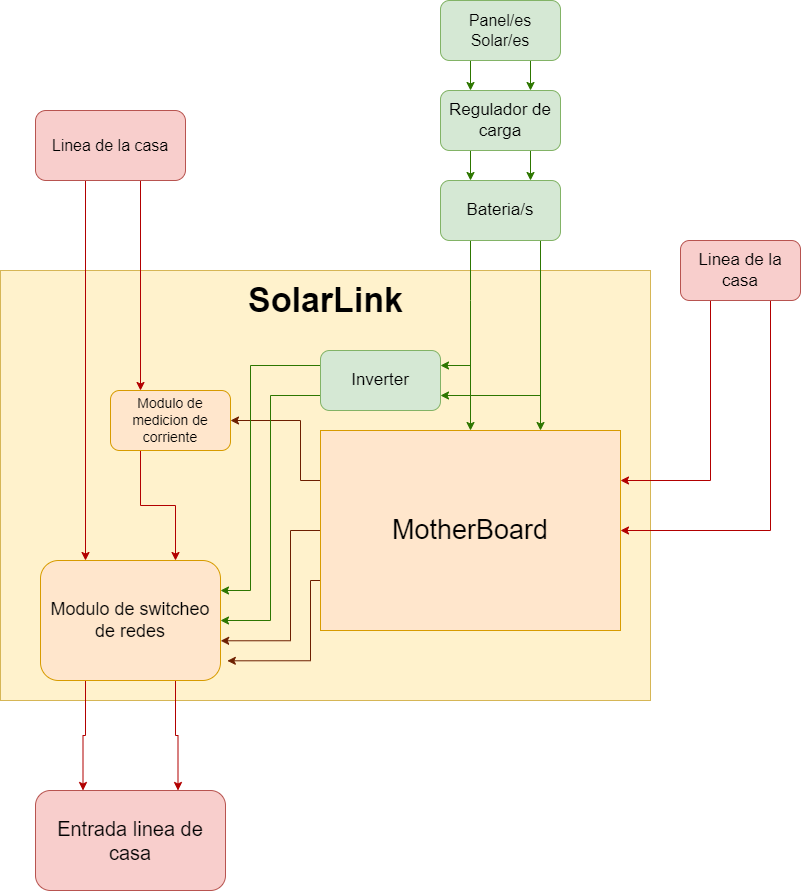

The diagram above was exported from draw.io. Its source (the exported page's mxGraphModel, read from the mxfile embedded in the PNG):
<mxGraphModel dx="1305" dy="1125" grid="1" gridSize="10" guides="1" tooltips="1" connect="1" arrows="1" fold="1" page="1" pageScale="1" pageWidth="827" pageHeight="1169" math="0" shadow="0">
  <root>
    <mxCell id="0" />
    <mxCell id="1" parent="0" />
    <mxCell id="S6BfkotNuDuWsR8y-5d5-10" value="" style="verticalLabelPosition=bottom;verticalAlign=top;html=1;shape=mxgraph.basic.rect;fillColor2=none;strokeWidth=1;size=20;indent=5;fillColor=#fff2cc;strokeColor=#d6b656;" vertex="1" parent="1">
      <mxGeometry x="10" y="270" width="650" height="430" as="geometry" />
    </mxCell>
    <mxCell id="S6BfkotNuDuWsR8y-5d5-50" style="edgeStyle=orthogonalEdgeStyle;rounded=0;orthogonalLoop=1;jettySize=auto;html=1;exitX=0.25;exitY=1;exitDx=0;exitDy=0;entryX=0.25;entryY=0;entryDx=0;entryDy=0;fillColor=#60a917;strokeColor=#2D7600;" edge="1" parent="1" source="S6BfkotNuDuWsR8y-5d5-3" target="S6BfkotNuDuWsR8y-5d5-4">
      <mxGeometry relative="1" as="geometry" />
    </mxCell>
    <mxCell id="S6BfkotNuDuWsR8y-5d5-51" style="edgeStyle=orthogonalEdgeStyle;rounded=0;orthogonalLoop=1;jettySize=auto;html=1;exitX=0.75;exitY=1;exitDx=0;exitDy=0;entryX=0.75;entryY=0;entryDx=0;entryDy=0;fillColor=#60a917;strokeColor=#2D7600;" edge="1" parent="1" source="S6BfkotNuDuWsR8y-5d5-3" target="S6BfkotNuDuWsR8y-5d5-4">
      <mxGeometry relative="1" as="geometry" />
    </mxCell>
    <mxCell id="S6BfkotNuDuWsR8y-5d5-3" value="Panel/es Solar/es" style="rounded=1;whiteSpace=wrap;html=1;fontSize=16;fillColor=#d5e8d4;strokeColor=#82b366;" vertex="1" parent="1">
      <mxGeometry x="450" width="120" height="60" as="geometry" />
    </mxCell>
    <mxCell id="S6BfkotNuDuWsR8y-5d5-48" style="edgeStyle=orthogonalEdgeStyle;rounded=0;orthogonalLoop=1;jettySize=auto;html=1;exitX=0.75;exitY=1;exitDx=0;exitDy=0;entryX=0.75;entryY=0;entryDx=0;entryDy=0;fillColor=#60a917;strokeColor=#2D7600;" edge="1" parent="1" source="S6BfkotNuDuWsR8y-5d5-4" target="S6BfkotNuDuWsR8y-5d5-6">
      <mxGeometry relative="1" as="geometry" />
    </mxCell>
    <mxCell id="S6BfkotNuDuWsR8y-5d5-49" style="edgeStyle=orthogonalEdgeStyle;rounded=0;orthogonalLoop=1;jettySize=auto;html=1;exitX=0.25;exitY=1;exitDx=0;exitDy=0;entryX=0.25;entryY=0;entryDx=0;entryDy=0;fillColor=#60a917;strokeColor=#2D7600;" edge="1" parent="1" source="S6BfkotNuDuWsR8y-5d5-4" target="S6BfkotNuDuWsR8y-5d5-6">
      <mxGeometry relative="1" as="geometry" />
    </mxCell>
    <mxCell id="S6BfkotNuDuWsR8y-5d5-4" value="Regulador de carga" style="rounded=1;whiteSpace=wrap;html=1;fontSize=17;fillColor=#d5e8d4;strokeColor=#82b366;" vertex="1" parent="1">
      <mxGeometry x="450" y="90" width="120" height="60" as="geometry" />
    </mxCell>
    <mxCell id="S6BfkotNuDuWsR8y-5d5-25" style="edgeStyle=orthogonalEdgeStyle;rounded=0;orthogonalLoop=1;jettySize=auto;html=1;exitX=0.25;exitY=1;exitDx=0;exitDy=0;entryX=1;entryY=0.25;entryDx=0;entryDy=0;fillColor=#60a917;strokeColor=#2D7600;" edge="1" parent="1" source="S6BfkotNuDuWsR8y-5d5-6" target="S6BfkotNuDuWsR8y-5d5-8">
      <mxGeometry relative="1" as="geometry">
        <Array as="points">
          <mxPoint x="480" y="300" />
          <mxPoint x="480" y="365" />
        </Array>
      </mxGeometry>
    </mxCell>
    <mxCell id="S6BfkotNuDuWsR8y-5d5-26" style="edgeStyle=orthogonalEdgeStyle;rounded=0;orthogonalLoop=1;jettySize=auto;html=1;exitX=0.75;exitY=1;exitDx=0;exitDy=0;entryX=1;entryY=0.75;entryDx=0;entryDy=0;fillColor=#60a917;strokeColor=#2D7600;" edge="1" parent="1" source="S6BfkotNuDuWsR8y-5d5-6" target="S6BfkotNuDuWsR8y-5d5-8">
      <mxGeometry relative="1" as="geometry">
        <Array as="points">
          <mxPoint x="550" y="240" />
          <mxPoint x="550" y="395" />
        </Array>
      </mxGeometry>
    </mxCell>
    <mxCell id="S6BfkotNuDuWsR8y-5d5-6" value="Bateria/s" style="rounded=1;whiteSpace=wrap;html=1;fontSize=17;fillColor=#d5e8d4;strokeColor=#82b366;" vertex="1" parent="1">
      <mxGeometry x="450" y="180" width="120" height="60" as="geometry" />
    </mxCell>
    <mxCell id="S6BfkotNuDuWsR8y-5d5-19" style="edgeStyle=orthogonalEdgeStyle;rounded=0;orthogonalLoop=1;jettySize=auto;html=1;exitX=0;exitY=0.25;exitDx=0;exitDy=0;entryX=1;entryY=0.5;entryDx=0;entryDy=0;fillColor=#a0522d;strokeColor=#6D1F00;" edge="1" parent="1" source="S6BfkotNuDuWsR8y-5d5-7" target="S6BfkotNuDuWsR8y-5d5-13">
      <mxGeometry relative="1" as="geometry">
        <Array as="points">
          <mxPoint x="310" y="480" />
          <mxPoint x="310" y="420" />
        </Array>
      </mxGeometry>
    </mxCell>
    <mxCell id="S6BfkotNuDuWsR8y-5d5-28" style="rounded=0;orthogonalLoop=1;jettySize=auto;html=1;endArrow=classic;endFill=1;strokeColor=default;" edge="1" parent="1">
      <mxGeometry relative="1" as="geometry">
        <mxPoint x="480.2631578947369" y="360" as="targetPoint" />
        <mxPoint x="480" y="360" as="sourcePoint" />
      </mxGeometry>
    </mxCell>
    <mxCell id="S6BfkotNuDuWsR8y-5d5-43" style="edgeStyle=orthogonalEdgeStyle;rounded=0;orthogonalLoop=1;jettySize=auto;html=1;exitX=0;exitY=0.5;exitDx=0;exitDy=0;entryX=1.001;entryY=0.669;entryDx=0;entryDy=0;entryPerimeter=0;fillColor=#a0522d;strokeColor=#6D1F00;" edge="1" parent="1" source="S6BfkotNuDuWsR8y-5d5-7" target="S6BfkotNuDuWsR8y-5d5-15">
      <mxGeometry relative="1" as="geometry">
        <Array as="points">
          <mxPoint x="300" y="530" />
          <mxPoint x="300" y="640" />
        </Array>
      </mxGeometry>
    </mxCell>
    <mxCell id="S6BfkotNuDuWsR8y-5d5-44" style="edgeStyle=orthogonalEdgeStyle;rounded=0;orthogonalLoop=1;jettySize=auto;html=1;exitX=0;exitY=0.75;exitDx=0;exitDy=0;entryX=1.038;entryY=0.836;entryDx=0;entryDy=0;entryPerimeter=0;fillColor=#a0522d;strokeColor=#6D1F00;" edge="1" parent="1" source="S6BfkotNuDuWsR8y-5d5-7" target="S6BfkotNuDuWsR8y-5d5-15">
      <mxGeometry relative="1" as="geometry">
        <Array as="points">
          <mxPoint x="320" y="580" />
          <mxPoint x="320" y="660" />
        </Array>
      </mxGeometry>
    </mxCell>
    <mxCell id="S6BfkotNuDuWsR8y-5d5-7" value="&lt;font style=&quot;font-size: 27px;&quot;&gt;MotherBoard&lt;/font&gt;" style="rounded=0;whiteSpace=wrap;html=1;fillColor=#ffe6cc;strokeColor=#d79b00;" vertex="1" parent="1">
      <mxGeometry x="330" y="430" width="300" height="200" as="geometry" />
    </mxCell>
    <mxCell id="S6BfkotNuDuWsR8y-5d5-41" style="edgeStyle=orthogonalEdgeStyle;rounded=0;orthogonalLoop=1;jettySize=auto;html=1;exitX=0;exitY=0.25;exitDx=0;exitDy=0;entryX=1;entryY=0.25;entryDx=0;entryDy=0;fillColor=#60a917;strokeColor=#2D7600;" edge="1" parent="1" source="S6BfkotNuDuWsR8y-5d5-8" target="S6BfkotNuDuWsR8y-5d5-15">
      <mxGeometry relative="1" as="geometry">
        <Array as="points">
          <mxPoint x="260" y="365" />
          <mxPoint x="260" y="590" />
        </Array>
      </mxGeometry>
    </mxCell>
    <mxCell id="S6BfkotNuDuWsR8y-5d5-42" style="edgeStyle=orthogonalEdgeStyle;rounded=0;orthogonalLoop=1;jettySize=auto;html=1;exitX=0;exitY=0.75;exitDx=0;exitDy=0;entryX=1;entryY=0.5;entryDx=0;entryDy=0;fillColor=#60a917;strokeColor=#2D7600;" edge="1" parent="1" source="S6BfkotNuDuWsR8y-5d5-8" target="S6BfkotNuDuWsR8y-5d5-15">
      <mxGeometry relative="1" as="geometry">
        <Array as="points">
          <mxPoint x="280" y="395" />
          <mxPoint x="280" y="620" />
        </Array>
      </mxGeometry>
    </mxCell>
    <mxCell id="S6BfkotNuDuWsR8y-5d5-8" value="Inverter" style="rounded=1;whiteSpace=wrap;html=1;fontSize=17;fillColor=#d5e8d4;strokeColor=#82b366;" vertex="1" parent="1">
      <mxGeometry x="330" y="350" width="120" height="60" as="geometry" />
    </mxCell>
    <mxCell id="S6BfkotNuDuWsR8y-5d5-18" style="edgeStyle=orthogonalEdgeStyle;rounded=0;orthogonalLoop=1;jettySize=auto;html=1;exitX=0.25;exitY=1;exitDx=0;exitDy=0;entryX=0.75;entryY=0;entryDx=0;entryDy=0;fillColor=#e51400;strokeColor=#B20000;" edge="1" parent="1" source="S6BfkotNuDuWsR8y-5d5-13" target="S6BfkotNuDuWsR8y-5d5-15">
      <mxGeometry relative="1" as="geometry" />
    </mxCell>
    <mxCell id="S6BfkotNuDuWsR8y-5d5-13" value="Modulo de medicion de corriente" style="rounded=1;whiteSpace=wrap;html=1;fontSize=14;fillColor=#ffe6cc;strokeColor=#d79b00;" vertex="1" parent="1">
      <mxGeometry x="120" y="390" width="120" height="60" as="geometry" />
    </mxCell>
    <mxCell id="S6BfkotNuDuWsR8y-5d5-46" style="edgeStyle=orthogonalEdgeStyle;rounded=0;orthogonalLoop=1;jettySize=auto;html=1;exitX=0.25;exitY=1;exitDx=0;exitDy=0;entryX=0.25;entryY=0;entryDx=0;entryDy=0;fillColor=#e51400;strokeColor=#B20000;" edge="1" parent="1" source="S6BfkotNuDuWsR8y-5d5-15" target="S6BfkotNuDuWsR8y-5d5-45">
      <mxGeometry relative="1" as="geometry" />
    </mxCell>
    <mxCell id="S6BfkotNuDuWsR8y-5d5-47" style="edgeStyle=orthogonalEdgeStyle;rounded=0;orthogonalLoop=1;jettySize=auto;html=1;exitX=0.75;exitY=1;exitDx=0;exitDy=0;entryX=0.75;entryY=0;entryDx=0;entryDy=0;fillColor=#e51400;strokeColor=#B20000;" edge="1" parent="1" source="S6BfkotNuDuWsR8y-5d5-15" target="S6BfkotNuDuWsR8y-5d5-45">
      <mxGeometry relative="1" as="geometry" />
    </mxCell>
    <mxCell id="S6BfkotNuDuWsR8y-5d5-15" value="Modulo de switcheo de redes" style="rounded=1;whiteSpace=wrap;html=1;fontSize=18;fillColor=#ffe6cc;strokeColor=#d79b00;" vertex="1" parent="1">
      <mxGeometry x="50" y="560" width="180" height="120" as="geometry" />
    </mxCell>
    <mxCell id="S6BfkotNuDuWsR8y-5d5-17" style="edgeStyle=orthogonalEdgeStyle;rounded=0;orthogonalLoop=1;jettySize=auto;html=1;exitX=0.75;exitY=1;exitDx=0;exitDy=0;entryX=0.25;entryY=0;entryDx=0;entryDy=0;fillColor=#e51400;strokeColor=#B20000;" edge="1" parent="1" source="S6BfkotNuDuWsR8y-5d5-16" target="S6BfkotNuDuWsR8y-5d5-13">
      <mxGeometry relative="1" as="geometry">
        <Array as="points">
          <mxPoint x="150" y="180" />
        </Array>
      </mxGeometry>
    </mxCell>
    <mxCell id="S6BfkotNuDuWsR8y-5d5-20" style="edgeStyle=orthogonalEdgeStyle;rounded=0;orthogonalLoop=1;jettySize=auto;html=1;exitX=0.25;exitY=1;exitDx=0;exitDy=0;entryX=0.25;entryY=0;entryDx=0;entryDy=0;fillColor=#e51400;strokeColor=#B20000;" edge="1" parent="1" source="S6BfkotNuDuWsR8y-5d5-16" target="S6BfkotNuDuWsR8y-5d5-15">
      <mxGeometry relative="1" as="geometry">
        <Array as="points">
          <mxPoint x="95" y="180" />
        </Array>
      </mxGeometry>
    </mxCell>
    <mxCell id="S6BfkotNuDuWsR8y-5d5-16" value="Linea de la casa" style="rounded=1;whiteSpace=wrap;html=1;fontSize=16;fillColor=#f8cecc;strokeColor=#b85450;" vertex="1" parent="1">
      <mxGeometry x="45" y="110" width="150" height="70" as="geometry" />
    </mxCell>
    <mxCell id="S6BfkotNuDuWsR8y-5d5-29" value="" style="endArrow=classic;html=1;rounded=0;fillColor=#60a917;strokeColor=#2D7600;" edge="1" parent="1" target="S6BfkotNuDuWsR8y-5d5-7">
      <mxGeometry width="50" height="50" relative="1" as="geometry">
        <mxPoint x="480" y="360" as="sourcePoint" />
        <mxPoint x="500" y="380" as="targetPoint" />
      </mxGeometry>
    </mxCell>
    <mxCell id="S6BfkotNuDuWsR8y-5d5-30" value="" style="endArrow=classic;html=1;rounded=0;fillColor=#60a917;strokeColor=#2D7600;" edge="1" parent="1">
      <mxGeometry width="50" height="50" relative="1" as="geometry">
        <mxPoint x="550" y="380" as="sourcePoint" />
        <mxPoint x="550" y="430" as="targetPoint" />
      </mxGeometry>
    </mxCell>
    <mxCell id="S6BfkotNuDuWsR8y-5d5-33" style="edgeStyle=orthogonalEdgeStyle;rounded=0;orthogonalLoop=1;jettySize=auto;html=1;exitX=0.25;exitY=1;exitDx=0;exitDy=0;entryX=1;entryY=0.25;entryDx=0;entryDy=0;fillColor=#e51400;strokeColor=#B20000;" edge="1" parent="1" source="S6BfkotNuDuWsR8y-5d5-32" target="S6BfkotNuDuWsR8y-5d5-7">
      <mxGeometry relative="1" as="geometry" />
    </mxCell>
    <mxCell id="S6BfkotNuDuWsR8y-5d5-34" style="edgeStyle=orthogonalEdgeStyle;rounded=0;orthogonalLoop=1;jettySize=auto;html=1;exitX=0.75;exitY=1;exitDx=0;exitDy=0;entryX=1;entryY=0.5;entryDx=0;entryDy=0;fillColor=#e51400;strokeColor=#B20000;" edge="1" parent="1" source="S6BfkotNuDuWsR8y-5d5-32" target="S6BfkotNuDuWsR8y-5d5-7">
      <mxGeometry relative="1" as="geometry" />
    </mxCell>
    <mxCell id="S6BfkotNuDuWsR8y-5d5-32" value="Linea de la casa" style="rounded=1;whiteSpace=wrap;html=1;fontSize=17;fillColor=#f8cecc;strokeColor=#b85450;" vertex="1" parent="1">
      <mxGeometry x="690" y="240" width="120" height="60" as="geometry" />
    </mxCell>
    <mxCell id="S6BfkotNuDuWsR8y-5d5-45" value="Entrada linea de casa" style="rounded=1;whiteSpace=wrap;html=1;fontSize=20;fillColor=#f8cecc;strokeColor=#b85450;" vertex="1" parent="1">
      <mxGeometry x="45" y="790" width="190" height="100" as="geometry" />
    </mxCell>
    <mxCell id="S6BfkotNuDuWsR8y-5d5-52" value="SolarLink" style="text;strokeColor=none;fillColor=none;html=1;fontSize=34;fontStyle=1;verticalAlign=middle;align=center;" vertex="1" parent="1">
      <mxGeometry x="285" y="280" width="100" height="40" as="geometry" />
    </mxCell>
  </root>
</mxGraphModel>